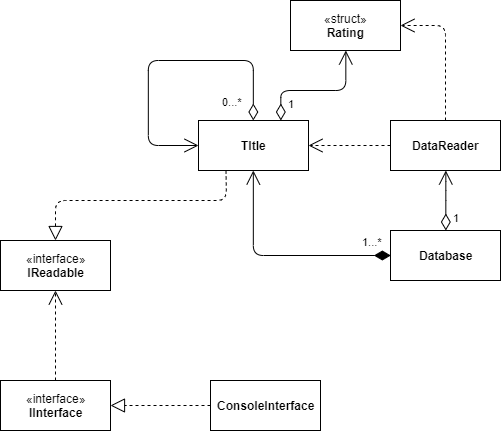

The diagram above was exported from draw.io. Its source (the exported page's mxGraphModel, read from the mxfile embedded in the PNG):
<mxGraphModel dx="1173" dy="650" grid="1" gridSize="10" guides="1" tooltips="1" connect="1" arrows="1" fold="1" page="1" pageScale="1" pageWidth="827" pageHeight="1169" math="0" shadow="0">
  <root>
    <mxCell id="0" />
    <mxCell id="1" parent="0" />
    <mxCell id="DLd_mvczE6W0swkkIYua-3" value="&lt;b&gt;TItle&lt;br&gt;&lt;/b&gt;" style="html=1;" parent="1" vertex="1">
      <mxGeometry x="258" y="260" width="110" height="50" as="geometry" />
    </mxCell>
    <mxCell id="DLd_mvczE6W0swkkIYua-4" value="&lt;b&gt;DataReader&lt;/b&gt;" style="html=1;" parent="1" vertex="1">
      <mxGeometry x="450" y="260" width="110" height="50" as="geometry" />
    </mxCell>
    <mxCell id="DLd_mvczE6W0swkkIYua-8" value="1" style="endArrow=open;html=1;endSize=12;startArrow=diamondThin;startSize=14;startFill=0;edgeStyle=orthogonalEdgeStyle;align=left;verticalAlign=bottom;exitX=0.75;exitY=0;exitDx=0;exitDy=0;" parent="1" source="DLd_mvczE6W0swkkIYua-3" target="ABGJCXnVj9pn8Tlg4x9s-3" edge="1">
      <mxGeometry x="-0.8738" y="-6" relative="1" as="geometry">
        <mxPoint x="341" y="160" as="sourcePoint" />
        <mxPoint x="405" y="190" as="targetPoint" />
        <mxPoint as="offset" />
        <Array as="points">
          <mxPoint x="341" y="230" />
          <mxPoint x="405" y="230" />
        </Array>
      </mxGeometry>
    </mxCell>
    <mxCell id="DLd_mvczE6W0swkkIYua-9" value="0...*" style="endArrow=open;html=1;endSize=12;startArrow=diamondThin;startSize=14;startFill=0;edgeStyle=orthogonalEdgeStyle;align=left;verticalAlign=bottom;exitX=0.5;exitY=0;exitDx=0;exitDy=0;" parent="1" source="DLd_mvczE6W0swkkIYua-3" target="DLd_mvczE6W0swkkIYua-3" edge="1">
      <mxGeometry x="-0.38" y="50" relative="1" as="geometry">
        <mxPoint x="295.8275862068965" y="170.27586206896558" as="sourcePoint" />
        <mxPoint x="218" y="285" as="targetPoint" />
        <mxPoint as="offset" />
        <Array as="points">
          <mxPoint x="313" y="200" />
          <mxPoint x="208" y="200" />
          <mxPoint x="208" y="285" />
        </Array>
      </mxGeometry>
    </mxCell>
    <mxCell id="DLd_mvczE6W0swkkIYua-10" value="" style="endArrow=open;endSize=12;dashed=1;html=1;exitX=0;exitY=0.5;exitDx=0;exitDy=0;entryX=1;entryY=0.5;entryDx=0;entryDy=0;" parent="1" source="DLd_mvczE6W0swkkIYua-4" target="DLd_mvczE6W0swkkIYua-3" edge="1">
      <mxGeometry y="-25" width="160" relative="1" as="geometry">
        <mxPoint x="158" y="330" as="sourcePoint" />
        <mxPoint x="318" y="330" as="targetPoint" />
        <mxPoint as="offset" />
      </mxGeometry>
    </mxCell>
    <mxCell id="ABGJCXnVj9pn8Tlg4x9s-2" value="&lt;b&gt;Database&lt;br&gt;&lt;/b&gt;" style="html=1;" parent="1" vertex="1">
      <mxGeometry x="450" y="370" width="110" height="50" as="geometry" />
    </mxCell>
    <mxCell id="ABGJCXnVj9pn8Tlg4x9s-3" value="«struct»&lt;br&gt;&lt;b&gt;Rating&lt;/b&gt;" style="html=1;" parent="1" vertex="1">
      <mxGeometry x="350" y="140" width="110" height="50" as="geometry" />
    </mxCell>
    <mxCell id="ABGJCXnVj9pn8Tlg4x9s-11" value="" style="endArrow=open;endSize=12;dashed=1;html=1;exitX=0.5;exitY=0;exitDx=0;exitDy=0;entryX=1;entryY=0.5;entryDx=0;entryDy=0;" parent="1" source="DLd_mvczE6W0swkkIYua-4" target="ABGJCXnVj9pn8Tlg4x9s-3" edge="1">
      <mxGeometry y="-25" width="160" relative="1" as="geometry">
        <mxPoint x="582" y="189.5" as="sourcePoint" />
        <mxPoint x="500" y="189.5" as="targetPoint" />
        <mxPoint as="offset" />
        <Array as="points">
          <mxPoint x="505" y="165" />
        </Array>
      </mxGeometry>
    </mxCell>
    <mxCell id="ABGJCXnVj9pn8Tlg4x9s-12" value="1...*" style="endArrow=open;html=1;endSize=12;startArrow=diamondThin;startSize=14;startFill=1;edgeStyle=orthogonalEdgeStyle;align=left;verticalAlign=bottom;exitX=0;exitY=0.5;exitDx=0;exitDy=0;entryX=0.5;entryY=1;entryDx=0;entryDy=0;" parent="1" source="ABGJCXnVj9pn8Tlg4x9s-2" target="DLd_mvczE6W0swkkIYua-3" edge="1">
      <mxGeometry x="-0.7297" y="-5" relative="1" as="geometry">
        <mxPoint x="310" y="460" as="sourcePoint" />
        <mxPoint x="470" y="460" as="targetPoint" />
        <mxPoint as="offset" />
      </mxGeometry>
    </mxCell>
    <mxCell id="nxlxS3PE0oFXrkUUhhKC-1" value="«interface»&lt;br&gt;&lt;b&gt;IInterface&lt;br&gt;&lt;/b&gt;" style="html=1;" vertex="1" parent="1">
      <mxGeometry x="60" y="520" width="110" height="50" as="geometry" />
    </mxCell>
    <mxCell id="nxlxS3PE0oFXrkUUhhKC-2" value="&lt;b&gt;ConsoleInterface&lt;br&gt;&lt;/b&gt;" style="html=1;" vertex="1" parent="1">
      <mxGeometry x="270" y="520" width="110" height="50" as="geometry" />
    </mxCell>
    <mxCell id="nxlxS3PE0oFXrkUUhhKC-5" value="«interface»&lt;br&gt;&lt;b&gt;IReadable&lt;br&gt;&lt;/b&gt;" style="html=1;" vertex="1" parent="1">
      <mxGeometry x="60" y="380" width="110" height="50" as="geometry" />
    </mxCell>
    <mxCell id="nxlxS3PE0oFXrkUUhhKC-9" value="&lt;br&gt;" style="endArrow=open;endSize=12;dashed=1;html=1;exitX=0.5;exitY=0;exitDx=0;exitDy=0;entryX=0.5;entryY=1;entryDx=0;entryDy=0;" edge="1" parent="1" source="nxlxS3PE0oFXrkUUhhKC-1" target="nxlxS3PE0oFXrkUUhhKC-5">
      <mxGeometry x="-0.3333" y="5" width="160" relative="1" as="geometry">
        <mxPoint x="110" y="445" as="sourcePoint" />
        <mxPoint x="80" y="460" as="targetPoint" />
        <mxPoint as="offset" />
      </mxGeometry>
    </mxCell>
    <mxCell id="nxlxS3PE0oFXrkUUhhKC-10" value="" style="endArrow=block;dashed=1;endFill=0;endSize=12;html=1;exitX=0.25;exitY=1;exitDx=0;exitDy=0;entryX=0.5;entryY=0;entryDx=0;entryDy=0;" edge="1" parent="1" source="DLd_mvczE6W0swkkIYua-3" target="nxlxS3PE0oFXrkUUhhKC-5">
      <mxGeometry width="160" relative="1" as="geometry">
        <mxPoint x="200" y="460" as="sourcePoint" />
        <mxPoint x="360" y="460" as="targetPoint" />
        <Array as="points">
          <mxPoint x="286" y="340" />
          <mxPoint x="115" y="340" />
        </Array>
      </mxGeometry>
    </mxCell>
    <mxCell id="nxlxS3PE0oFXrkUUhhKC-11" value="1" style="endArrow=open;html=1;endSize=12;startArrow=diamondThin;startSize=14;startFill=0;edgeStyle=orthogonalEdgeStyle;align=left;verticalAlign=bottom;exitX=0.5;exitY=0;exitDx=0;exitDy=0;entryX=0.5;entryY=1;entryDx=0;entryDy=0;" edge="1" parent="1" source="ABGJCXnVj9pn8Tlg4x9s-2" target="DLd_mvczE6W0swkkIYua-4">
      <mxGeometry x="-0.8738" y="-6" relative="1" as="geometry">
        <mxPoint x="350.3333333333335" y="270" as="sourcePoint" />
        <mxPoint x="415.3333333333335" y="200" as="targetPoint" />
        <mxPoint as="offset" />
        <Array as="points">
          <mxPoint x="505" y="330" />
          <mxPoint x="505" y="330" />
        </Array>
      </mxGeometry>
    </mxCell>
    <mxCell id="nxlxS3PE0oFXrkUUhhKC-12" value="" style="endArrow=block;dashed=1;endFill=0;endSize=12;html=1;exitX=0;exitY=0.5;exitDx=0;exitDy=0;" edge="1" parent="1" source="nxlxS3PE0oFXrkUUhhKC-2">
      <mxGeometry width="160" relative="1" as="geometry">
        <mxPoint x="60" y="590" as="sourcePoint" />
        <mxPoint x="170" y="545" as="targetPoint" />
      </mxGeometry>
    </mxCell>
  </root>
</mxGraphModel>